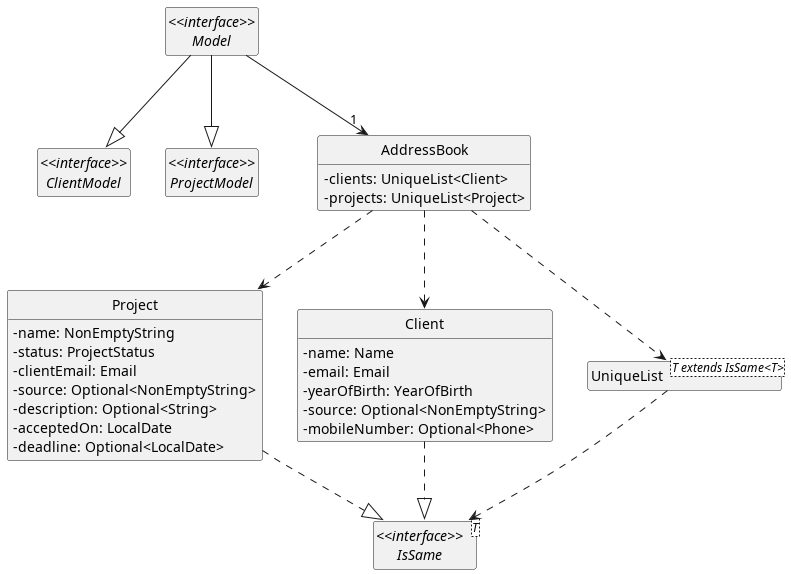

The diagram above was rendered by PlantUML. Its source (embedded in the PNG):
@startuml ModelClassDiagram

!include ../styleSimple.puml

interface "<<interface>>\nClientModel" as ClientModel
interface "<<interface>>\nProjectModel" as ProjectModel
interface "<<interface>>\nModel" as Model
class AddressBook {
	- clients: UniqueList<Client>
	- projects: UniqueList<Project>
}
class Project {
	- name: NonEmptyString
	- status: ProjectStatus
	- clientEmail: Email
	- source: Optional<NonEmptyString>
	- description: Optional<String>
	- acceptedOn: LocalDate
	- deadline: Optional<LocalDate>
}
class Client {
	- name: Name
	- email: Email
	- yearOfBirth: YearOfBirth
	- source: Optional<NonEmptyString>
	- mobileNumber: Optional<Phone>
}
class UniqueList<T extends IsSame<T>>
interface "<<interface>>\nIsSame<T>" as IsSame

Model --|> ClientModel
Model --|> ProjectModel
Model --> "1" AddressBook

AddressBook ..> UniqueList
AddressBook ..> Project
AddressBook ..> Client

UniqueList ..> IsSame

Project ..|> IsSame
Client ..|> IsSame


@enduml